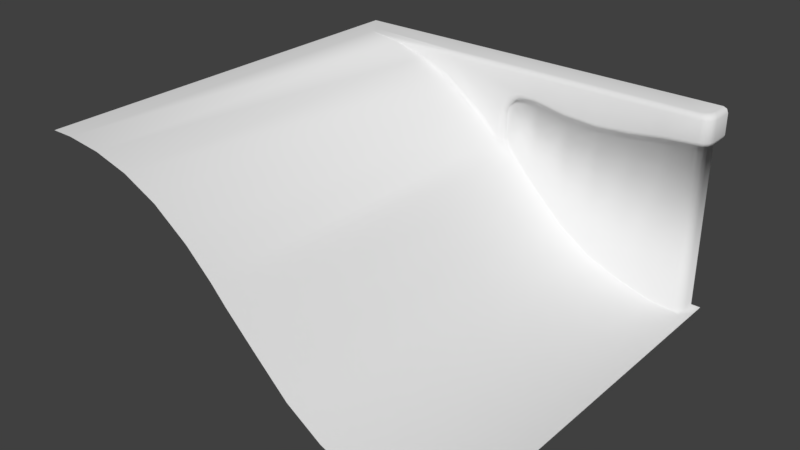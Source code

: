 # Source: WP_Slope3.blend  (saved by Blender 2.79.0; exported with 4.5.12 LTS)
import bpy
from mathutils import Matrix  # noqa: F401  (used for matrix-valued properties, if any)

bpy.ops.wm.read_factory_settings(use_empty=True)
scene = bpy.context.scene
scene.name = 'Scene'

# ---- collections
col_collection_1 = bpy.data.collections.new('Collection 1'); scene.collection.children.link(col_collection_1)

# ---- materials (node trees are filled in below, after node groups)
mat_wp_slope3m = bpy.data.materials.new('WP_Slope3M')
mat_wp_slope3m.alpha_threshold = 0.0
mat_wp_slope3m.use_transparent_shadow = False
mat_wp_slope3m.roughness = 0.5
mat_wp_slope3m.line_color = (0.0, 0.0, 0.0, 1.0)

# ---- material node trees

# ---- world
world_world = bpy.data.worlds.new('World'); scene.world = world_world
world_world.color = (0.05088, 0.05088, 0.05088)
world_world.use_sun_shadow = False
world_world.sun_shadow_jitter_overblur = 0.0
world_world.cycles.sampling_method = 'MANUAL'

# ---- meshes
me_wp_slope3 = bpy.data.meshes.new('WP_Slope3')
me_wp_slope3.from_pydata([(0.9535, 1.0, 0.0), (0.9535, 1.0, 0.8471), (1.0, 1.0, 0.8732), (0.9751, 1.0, 0.8471), (0.9927, 1.0, 0.8547), (1.0, 1.0, 0.9739), (0.9751, 1.0, 1.0), (0.9927, 1.0, 0.9924), (-1.0, 1.0, 1.0), (-0.8919, 0.8919, 1.0), (-0.2208, 0.8245, 0.7367), (-0.3886, 0.8245, 0.857), (0.4502, 0.8919, 0.8038), (0.618, 0.8919, 0.815), (0.1147, 0.8919, 0.4039), (0.2825, 0.8919, 0.2421), (0.4502, 0.8919, 0.131), (0.618, 0.8919, 0.06384), (0.7858, 0.8919, 0.01563), (-0.5564, 0.8245, 0.9354), (-0.7241, 0.8455, 0.9804), (-0.8919, 0.8455, 1.0), (0.1147, 0.8919, 0.8471), (0.2825, 0.8919, 0.815), (0.7858, 0.8919, 0.836), (-0.3886, 0.8703, 1.0), (-0.3886, 1.0, 1.0), (-0.8919, -1.0, 1.0), (-1.0, -1.0, 1.0), (0.9535, -1.0, 0.0), (-0.7241, -1.0, 0.9804), (-0.5564, -1.0, 0.9354), (-0.3886, -1.0, 0.857), (-0.2208, -1.0, 0.7367), (0.1147, -1.0, 0.4039), (0.2825, -1.0, 0.2421), (0.4502, -1.0, 0.131), (0.618, -1.0, 0.06384), (0.7858, -1.0, 0.01563), (-0.3886, 0.8527, 0.9924), (0.9031, 0.8919, 0.8471), (0.9535, 0.9423, 0.8471), (0.9283, 0.8987, 0.8471), (0.9468, 0.9171, 0.8471), (0.9496, 0.8455, 0.8732), (1.0, 0.8959, 0.8732), (0.9748, 0.8522, 0.8732), (0.9932, 0.8707, 0.8732), (0.9751, 0.9207, 0.8471), (0.9247, 0.8703, 0.8471), (0.9684, 0.8955, 0.8471), (0.9499, 0.8771, 0.8471), (0.9927, 0.9031, 0.8547), (0.9423, 0.8527, 0.8547), (0.986, 0.8779, 0.8547), (0.9675, 0.8595, 0.8547), (0.9496, 0.8455, 0.9739), (1.0, 0.8959, 0.9739), (0.9748, 0.8522, 0.9739), (0.9932, 0.8707, 0.9739), (0.9751, 0.9207, 1.0), (0.9262, 0.8703, 1.0), (0.9684, 0.8955, 1.0), (0.9499, 0.8771, 1.0), (0.9423, 0.8527, 0.9924), (0.9927, 0.9031, 0.9924), (0.9675, 0.8595, 0.9924), (0.986, 0.8779, 0.9924), (0.7858, 0.8199, 0.01563), (0.7858, 0.871, 0.01563), (0.7858, 0.8455, 0.01563), (0.618, 0.871, 0.06384), (0.618, 0.8199, 0.06384), (0.618, 0.8455, 0.06384), (0.4502, 0.871, 0.131), (0.4502, 0.8199, 0.131), (0.4502, 0.8455, 0.131), (0.2825, 0.871, 0.2421), (0.2825, 0.8199, 0.2421), (0.2825, 0.8455, 0.2421), (0.1147, 0.871, 0.4039), (0.1147, 0.8199, 0.4039), (0.1147, 0.8455, 0.4039), (0.9535, 0.8199, 0.0), (0.9535, 0.8455, -1.305e-11), (-0.01615, 0.8919, 0.5436), (-0.05307, 0.8919, 0.627), (-0.03461, 0.8919, 0.5692), (-0.04812, 0.8919, 0.5997), (-0.09262, -1.0, 0.616), (-0.02005, -1.0, 0.537), (-0.0717, -1.0, 0.5927), (-0.04098, -1.0, 0.5601), (-0.02005, 0.8199, 0.537), (-0.09262, 0.8245, 0.616), (-0.04098, 0.8222, 0.5601), (-0.0717, 0.8239, 0.5927), (-0.05208, 0.871, 0.6215), (-0.01032, 0.871, 0.5373), (-0.04542, 0.871, 0.5936), (-0.03092, 0.871, 0.564), (-0.01034, 0.8508, 0.5372), (-0.05813, 0.8528, 0.6211), (-0.0315, 0.8517, 0.5621), (-0.04904, 0.8525, 0.5923), (-0.05307, 0.8919, 0.7326), (0.06117, 0.8919, 0.8471), (-0.04748, 0.8919, 0.768), (-0.03125, 0.8919, 0.7999), (-0.00598, 0.8919, 0.8252), (0.02587, 0.8919, 0.8415), (0.06117, 0.8703, 0.8471), (-0.05307, 0.8707, 0.7326), (0.02587, 0.8704, 0.8415), (-0.00598, 0.8704, 0.8252), (-0.03125, 0.8705, 0.7999), (-0.04748, 0.8706, 0.768), (-0.06056, 0.8529, 0.7404), (0.05368, 0.8527, 0.8547), (-0.05497, 0.8528, 0.7757), (-0.03874, 0.8528, 0.8076), (-0.01347, 0.8528, 0.8329), (0.01838, 0.8528, 0.8491), (0.0356, 0.8455, 0.8732), (-0.07864, 0.8455, 0.7589), (-0.3886, 0.8455, 0.9739), (0.0002993, 0.8455, 0.8676), (-0.03155, 0.8455, 0.8513), (-0.05682, 0.8455, 0.8261), (-0.07305, 0.8455, 0.7942), (0.9031, 0.8919, 0.004665), (0.9535, 0.9423, -8.882e-15), (0.9535, 0.8711, -2.603e-11), (0.9283, 0.8987, 0.002332), (0.9468, 0.9171, 0.0006249), (-0.3886, 0.835, 0.8862), (-0.1912, 0.8455, 0.7414), (-0.0902, 0.8392, 0.6408), (-0.5357, 0.8392, 0.9402), (1.0, 1.0, 0.0), (1.0, -1.0, 0.0), (1.0, 0.8199, 0.0), (1.0, 0.8455, -1.305e-11), (1.0, 0.9423, -8.882e-15), (1.0, 0.8711, -2.603e-11), (0.7858, 1.0, 1.0), (0.618, 1.0, 1.0), (0.4502, 1.0, 1.0), (0.2825, 1.0, 1.0), (0.1147, 1.0, 1.0), (0.7858, 0.8703, 1.0), (0.618, 0.8703, 1.0), (0.4502, 0.8703, 1.0), (0.2825, 0.8703, 1.0), (0.1147, 0.8703, 1.0), (0.1147, 0.8527, 0.9924), (0.2825, 0.8527, 0.9924), (0.4502, 0.8527, 0.9924), (0.618, 0.8527, 0.9924), (0.7858, 0.8527, 0.9924), (0.1147, 0.8703, 0.8471), (0.2825, 0.8703, 0.815), (0.4502, 0.8703, 0.8038), (0.618, 0.8703, 0.815), (0.7858, 0.8703, 0.836), (0.1147, 0.8527, 0.8547), (0.2825, 0.8527, 0.8227), (0.4502, 0.8527, 0.8115), (0.618, 0.8527, 0.8227), (0.7858, 0.8527, 0.8436), (0.1147, 0.8455, 0.8732), (0.2825, 0.8455, 0.8411), (0.4502, 0.8455, 0.8299), (0.618, 0.8455, 0.8411), (0.7858, 0.8455, 0.8621), (0.1147, 0.8455, 0.9739), (0.2825, 0.8455, 0.9739), (0.4502, 0.8455, 0.9739), (0.618, 0.8455, 0.9739), (0.7858, 0.8455, 0.9739)], [], [(40, 24, 18, 130), (102, 137, 94), (155, 39, 125, 175), (30, 31, 19, 20), (65, 57, 5, 7), (45, 2, 5, 57), (71, 69, 18, 17), (27, 30, 20, 21), (37, 38, 68, 72), (101, 93, 81, 82), (32, 33, 10, 11), (25, 26, 8, 9), (136, 124, 125, 135), (33, 89, 94, 10), (154, 25, 39, 155), (31, 32, 11, 19), (112, 117, 102, 97), (34, 35, 78, 81), (35, 36, 75, 78), (36, 37, 72, 75), (60, 65, 7, 6), (80, 77, 15, 14), (77, 74, 16, 15), (74, 71, 17, 16), (38, 29, 83, 68), (9, 8, 21), (98, 80, 14, 85), (23, 22, 14, 15), (12, 23, 15, 16), (13, 12, 16, 17), (21, 8, 28, 27), (24, 13, 17, 18), (69, 132, 130, 18), (90, 34, 81, 93), (154, 149, 26, 25), (4, 2, 45, 52), (170, 123, 118, 165), (3, 4, 52, 48), (41, 1, 3, 48), (60, 61, 62), (62, 61, 63), (60, 6, 61), (45, 47, 54, 52), (47, 46, 55, 54), (46, 44, 53, 55), (52, 54, 50, 48), (54, 55, 51, 50), (55, 53, 49, 51), (48, 50, 43, 41), (50, 51, 42, 43), (51, 49, 40, 42), (57, 59, 47, 45), (59, 58, 46, 47), (58, 56, 44, 46), (65, 67, 59, 57), (67, 66, 58, 59), (66, 64, 56, 58), (60, 62, 67, 65), (62, 63, 66, 67), (63, 61, 64, 66), (69, 70, 84, 132), (70, 68, 83, 84), (165, 118, 111, 160), (80, 82, 79, 77), (82, 81, 78, 79), (77, 79, 76, 74), (79, 78, 75, 76), (74, 76, 73, 71), (76, 75, 72, 73), (71, 73, 70, 69), (73, 72, 68, 70), (98, 101, 82, 80), (175, 125, 123, 170), (102, 104, 99, 97), (104, 103, 100, 99), (103, 101, 98, 100), (94, 96, 104, 102), (96, 95, 103, 104), (95, 93, 101, 103), (97, 99, 88, 86), (99, 100, 87, 88), (100, 98, 85, 87), (89, 91, 96, 94), (91, 92, 95, 96), (92, 90, 93, 95), (86, 105, 112, 97), (129, 125, 124), (118, 122, 113, 111), (122, 121, 114, 113), (121, 120, 115, 114), (120, 119, 116, 115), (119, 117, 112, 116), (111, 113, 110, 106), (113, 114, 109, 110), (114, 115, 108, 109), (115, 116, 107, 108), (116, 112, 105, 107), (123, 126, 122, 118), (126, 127, 121, 122), (127, 128, 120, 121), (128, 129, 119, 120), (129, 124, 117, 119), (160, 111, 106, 22), (130, 132, 133), (133, 132, 134), (134, 132, 131), (41, 43, 134, 131), (43, 42, 133, 134), (42, 40, 130, 133), (41, 131, 0, 1), (107, 105, 108), (110, 109, 106), (88, 108, 105, 86), (87, 109, 108, 88), (85, 106, 109, 87), (22, 106, 85, 14), (137, 124, 136), (9, 21, 39, 25), (20, 125, 39, 21), (135, 125, 138), (20, 138, 125), (94, 137, 136, 10), (10, 136, 135, 11), (117, 124, 137, 102), (11, 135, 138, 19), (19, 138, 20), (29, 140, 141, 83), (131, 143, 139, 0), (83, 141, 142, 84), (84, 142, 144, 132), (132, 144, 143, 131), (49, 164, 24, 40), (164, 163, 13, 24), (163, 162, 12, 13), (162, 161, 23, 12), (161, 160, 22, 23), (56, 179, 174, 44), (179, 178, 173, 174), (178, 177, 172, 173), (177, 176, 171, 172), (176, 175, 170, 171), (53, 169, 164, 49), (169, 168, 163, 164), (168, 167, 162, 163), (167, 166, 161, 162), (166, 165, 160, 161), (44, 174, 169, 53), (174, 173, 168, 169), (173, 172, 167, 168), (172, 171, 166, 167), (171, 170, 165, 166), (61, 6, 145, 150), (150, 145, 146, 151), (151, 146, 147, 152), (152, 147, 148, 153), (153, 148, 149, 154), (61, 150, 159, 64), (150, 151, 158, 159), (151, 152, 157, 158), (152, 153, 156, 157), (153, 154, 155, 156), (64, 159, 179, 56), (159, 158, 178, 179), (158, 157, 177, 178), (157, 156, 176, 177), (156, 155, 175, 176), (123, 125, 126), (126, 125, 127), (127, 125, 128), (128, 125, 129)])
me_wp_slope3.polygons.foreach_set('use_smooth', [True] * 170)
_uv = me_wp_slope3.uv_layers.new(name='UVMap')
_uv.uv.foreach_set('vector', [0.6409, 0.857, 0.6077, 0.844, 0.6762, 0.6056, 0.7112, 0.6122, 0.3918, 0.8911, 0.3899, 0.9041, 0.3814, 0.9015, 0.3055, 0.6665, 0.1536, 0.6664, 0.1535, 0.6604, 0.3055, 0.6605, 0.6246, 0.6052, 0.5721, 0.6052, 0.5721, 0.05354, 0.6246, 0.0472, 0.2274, 0.7127, 0.2262, 0.7065, 0.2572, 0.7098, 0.2566, 0.7157, 0.2272, 0.6767, 0.2595, 0.6786, 0.2572, 0.7098, 0.2262, 0.7065, 0.6246, 0.9609, 0.6774, 0.9608, 0.6774, 0.9672, 0.6246, 0.9672, 0.6757, 0.6052, 0.6246, 0.6052, 0.6246, 0.0472, 0.6757, 0.0472, 0.118, 0.5511, 0.06519, 0.5511, 0.06519, 0.0009088, 0.118, 0.0009088, 0.3833, 0.9549, 0.3813, 0.9453, 0.4386, 0.9456, 0.4386, 0.9533, 0.5161, 0.6052, 0.4537, 0.6052, 0.4537, 0.05354, 0.5161, 0.05354, 0.5234, 0.03969, 0.5234, 0.00047, 0.7083, 0.0004779, 0.6757, 0.03316, 0.2134, 0.5904, 0.2473, 0.5957, 0.1535, 0.6604, 0.1533, 0.6336, 0.4537, 0.6052, 0.4004, 0.6052, 0.4004, 0.05354, 0.4537, 0.05354, 0.3712, 0.03938, 0.5234, 0.03969, 0.5234, 0.04549, 0.3712, 0.04518, 0.5721, 0.6052, 0.5161, 0.6052, 0.5161, 0.05354, 0.5721, 0.05354, 0.4231, 0.9114, 0.4209, 0.9177, 0.3918, 0.8911, 0.3963, 0.8867, 0.3039, 0.5511, 0.2334, 0.5511, 0.2334, 0.0009089, 0.3039, 0.0009089, 0.2334, 0.5511, 0.1726, 0.5511, 0.1726, 0.0009089, 0.2334, 0.0009089, 0.1726, 0.5511, 0.118, 0.5511, 0.118, 0.0009088, 0.1726, 0.0009089, 0.7296, 0.006273, 0.7242, 0.0005701, 0.7535, 0.000197, 0.7535, 0.006018, 0.4387, 0.961, 0.5091, 0.961, 0.5091, 0.9673, 0.4387, 0.9673, 0.5091, 0.961, 0.57, 0.9609, 0.57, 0.9672, 0.5091, 0.9673, 0.57, 0.9609, 0.6246, 0.9609, 0.6246, 0.9672, 0.57, 0.9672, 0.06519, 0.5511, 0.01424, 0.5511, 0.01424, 0.0009087, 0.06519, 0.0009088, 0.6757, 0.03316, 0.7083, 0.0004779, 0.6757, 0.0472, 0.3833, 0.9611, 0.4387, 0.961, 0.4387, 0.9673, 0.3807, 0.9674, 0.4631, 0.7959, 0.4117, 0.7912, 0.4487, 0.6624, 0.511, 0.6294, 0.5128, 0.8066, 0.4631, 0.7959, 0.511, 0.6294, 0.569, 0.6111, 0.5607, 0.8239, 0.5128, 0.8066, 0.569, 0.6111, 0.6234, 0.6056, 0.6757, 0.0472, 0.7083, 0.0004779, 0.7083, 0.6052, 0.6757, 0.6052, 0.6077, 0.844, 0.5607, 0.8239, 0.6234, 0.6056, 0.6762, 0.6056, 0.6774, 0.9608, 0.7283, 0.9608, 0.713, 0.9671, 0.6774, 0.9672, 0.3612, 0.5511, 0.3039, 0.5511, 0.3039, 0.0009089, 0.3612, 0.0009088, 0.3712, 0.03938, 0.3713, 0.000197, 0.5234, 0.00047, 0.5234, 0.03969, 0.7611, 0.899, 0.7668, 0.9005, 0.7592, 0.9296, 0.7544, 0.9258, 0.4932, 0.9446, 0.4693, 0.9449, 0.4745, 0.9387, 0.4935, 0.9386, 0.7557, 0.8977, 0.7611, 0.899, 0.7544, 0.9258, 0.7503, 0.9199, 0.7456, 0.9125, 0.7496, 0.8962, 0.7557, 0.8977, 0.7503, 0.9199, 0.7296, 0.006273, 0.7146, 0.02107, 0.7221, 0.008359, 0.7221, 0.008359, 0.7146, 0.02107, 0.7166, 0.01394, 0.7296, 0.006273, 0.7535, 0.006018, 0.7146, 0.02107, 0.7592, 0.9296, 0.7554, 0.9363, 0.7514, 0.932, 0.7544, 0.9258, 0.7554, 0.9363, 0.7495, 0.9413, 0.746, 0.9363, 0.7514, 0.932, 0.7495, 0.9413, 0.7419, 0.9436, 0.7391, 0.9379, 0.746, 0.9363, 0.7544, 0.9258, 0.7514, 0.932, 0.7472, 0.9264, 0.7503, 0.9199, 0.7514, 0.932, 0.746, 0.9363, 0.7415, 0.9309, 0.7472, 0.9264, 0.746, 0.9363, 0.7391, 0.9379, 0.7342, 0.9323, 0.7415, 0.9309, 0.7503, 0.9199, 0.7472, 0.9264, 0.7421, 0.9194, 0.7456, 0.9125, 0.7472, 0.9264, 0.7415, 0.9309, 0.7359, 0.9241, 0.7421, 0.9194, 0.7415, 0.9309, 0.7342, 0.9323, 0.7282, 0.9257, 0.7359, 0.9241, 0.2262, 0.7065, 0.2188, 0.7059, 0.2191, 0.6765, 0.2272, 0.6767, 0.2188, 0.7059, 0.2115, 0.7057, 0.2111, 0.6765, 0.2191, 0.6765, 0.2115, 0.7057, 0.2041, 0.7063, 0.2032, 0.6767, 0.2111, 0.6765, 0.2274, 0.7127, 0.2193, 0.712, 0.2188, 0.7059, 0.2262, 0.7065, 0.2193, 0.712, 0.211, 0.7121, 0.2115, 0.7057, 0.2188, 0.7059, 0.211, 0.7121, 0.2027, 0.7125, 0.2041, 0.7063, 0.2115, 0.7057, 0.7296, 0.006273, 0.7221, 0.008359, 0.7165, 0.002795, 0.7242, 0.0005701, 0.7221, 0.008359, 0.7166, 0.01394, 0.7109, 0.008479, 0.7165, 0.002795, 0.7166, 0.01394, 0.7146, 0.02107, 0.7089, 0.01615, 0.7109, 0.008479, 0.6774, 0.9608, 0.6774, 0.9531, 0.7283, 0.9531, 0.7283, 0.9608, 0.6774, 0.9531, 0.6774, 0.9454, 0.7283, 0.9453, 0.7283, 0.9531, 0.4935, 0.9386, 0.4745, 0.9387, 0.4769, 0.9327, 0.4934, 0.9328, 0.4387, 0.961, 0.4386, 0.9533, 0.5091, 0.9532, 0.5091, 0.961, 0.4386, 0.9533, 0.4386, 0.9456, 0.5091, 0.9455, 0.5091, 0.9532, 0.5091, 0.961, 0.5091, 0.9532, 0.57, 0.9532, 0.57, 0.9609, 0.5091, 0.9532, 0.5091, 0.9455, 0.57, 0.9455, 0.57, 0.9532, 0.57, 0.9609, 0.57, 0.9532, 0.6246, 0.9532, 0.6246, 0.9609, 0.57, 0.9532, 0.57, 0.9455, 0.6246, 0.9454, 0.6246, 0.9532, 0.6246, 0.9609, 0.6246, 0.9532, 0.6774, 0.9531, 0.6774, 0.9608, 0.6246, 0.9532, 0.6246, 0.9454, 0.6774, 0.9454, 0.6774, 0.9531, 0.3833, 0.9611, 0.3833, 0.9549, 0.4386, 0.9533, 0.4387, 0.961, 0.3055, 0.6605, 0.1535, 0.6604, 0.2817, 0.6302, 0.3055, 0.6302, 0.3918, 0.8911, 0.3852, 0.8835, 0.39, 0.8796, 0.3963, 0.8867, 0.3852, 0.8835, 0.3786, 0.8744, 0.3837, 0.8712, 0.39, 0.8796, 0.3734, 0.9553, 0.3833, 0.9549, 0.3833, 0.9611, 0.3731, 0.9611, 0.3814, 0.9015, 0.3779, 0.8925, 0.3852, 0.8835, 0.3918, 0.8911, 0.3779, 0.8925, 0.3712, 0.8805, 0.3786, 0.8744, 0.3852, 0.8835, 0.3719, 0.946, 0.3813, 0.9453, 0.3833, 0.9549, 0.3734, 0.9553, 0.3963, 0.8867, 0.39, 0.8796, 0.3965, 0.8769, 0.4024, 0.8832, 0.39, 0.8796, 0.3837, 0.8712, 0.39, 0.8688, 0.3965, 0.8769, 0.3731, 0.9611, 0.3833, 0.9611, 0.3807, 0.9674, 0.3712, 0.9675, 0.4004, 0.6052, 0.3908, 0.6052, 0.3908, 0.05373, 0.4004, 0.05354, 0.3908, 0.6052, 0.3772, 0.6052, 0.3772, 0.05424, 0.3908, 0.05373, 0.3708, 0.5511, 0.3612, 0.5511, 0.3612, 0.0009088, 0.3708, 0.000197, 0.4024, 0.8832, 0.4274, 0.9061, 0.4231, 0.9114, 0.3963, 0.8867, 0.2489, 0.6063, 0.1535, 0.6604, 0.2473, 0.5957, 0.4745, 0.9387, 0.4631, 0.9378, 0.4656, 0.9317, 0.4769, 0.9327, 0.4631, 0.9378, 0.4517, 0.9352, 0.4541, 0.9289, 0.4656, 0.9317, 0.4517, 0.9352, 0.4405, 0.931, 0.443, 0.9246, 0.4541, 0.9289, 0.4405, 0.931, 0.4302, 0.925, 0.4326, 0.9186, 0.443, 0.9246, 0.4302, 0.925, 0.4209, 0.9177, 0.4231, 0.9114, 0.4326, 0.9186, 0.4769, 0.9327, 0.4656, 0.9317, 0.4668, 0.925, 0.4773, 0.9262, 0.4656, 0.9317, 0.4541, 0.9289, 0.4562, 0.9224, 0.4668, 0.925, 0.4541, 0.9289, 0.443, 0.9246, 0.446, 0.9184, 0.4562, 0.9224, 0.443, 0.9246, 0.4326, 0.9186, 0.4364, 0.9128, 0.446, 0.9184, 0.4326, 0.9186, 0.4231, 0.9114, 0.4274, 0.9061, 0.4364, 0.9128, 0.4693, 0.9449, 0.4587, 0.9449, 0.4631, 0.9378, 0.4745, 0.9387, 0.4587, 0.9449, 0.4481, 0.9431, 0.4517, 0.9352, 0.4631, 0.9378, 0.4481, 0.9431, 0.438, 0.9391, 0.4405, 0.931, 0.4517, 0.9352, 0.438, 0.9391, 0.4289, 0.9334, 0.4302, 0.925, 0.4405, 0.931, 0.4289, 0.9334, 0.4207, 0.9262, 0.4209, 0.9177, 0.4302, 0.925, 0.4934, 0.9328, 0.4769, 0.9327, 0.4773, 0.9262, 0.4932, 0.9263, 0.713, 0.9671, 0.7283, 0.9608, 0.7207, 0.9692, 0.7207, 0.9692, 0.7283, 0.9608, 0.7263, 0.9747, 0.7263, 0.9747, 0.7283, 0.9608, 0.7283, 0.9824, 0.6636, 0.8636, 0.656, 0.8614, 0.7267, 0.6154, 0.7344, 0.6174, 0.656, 0.8614, 0.6485, 0.8592, 0.719, 0.6137, 0.7267, 0.6154, 0.6485, 0.8592, 0.6409, 0.857, 0.7112, 0.6122, 0.719, 0.6137, 0.6636, 0.8636, 0.7344, 0.6174, 0.7511, 0.6222, 0.6804, 0.8684, 0.3712, 0.7547, 0.3725, 0.7439, 0.3732, 0.7653, 0.3864, 0.7821, 0.3785, 0.7748, 0.3961, 0.7867, 0.385, 0.7057, 0.3732, 0.7653, 0.3725, 0.7439, 0.3813, 0.7132, 0.3915, 0.6979, 0.3785, 0.7748, 0.3732, 0.7653, 0.385, 0.7057, 0.399, 0.692, 0.3961, 0.7867, 0.3785, 0.7748, 0.3915, 0.6979, 0.4117, 0.7912, 0.3961, 0.7867, 0.399, 0.692, 0.4487, 0.6624, 0.2437, 0.5601, 0.2473, 0.5957, 0.2134, 0.5904, 0.6757, 0.03316, 0.6757, 0.0472, 0.5234, 0.04549, 0.5234, 0.03969, 0.05116, 0.6655, 0.1535, 0.6604, 0.1536, 0.6664, 0.000197, 0.673, 0.1533, 0.6336, 0.1535, 0.6604, 0.1076, 0.6512, 0.05116, 0.6655, 0.1076, 0.6512, 0.1535, 0.6604, 0.2421, 0.5515, 0.2437, 0.5601, 0.2134, 0.5904, 0.203, 0.5871, 0.203, 0.5871, 0.2134, 0.5904, 0.1533, 0.6336, 0.1529, 0.6242, 0.4209, 0.9177, 0.4207, 0.9262, 0.3899, 0.9041, 0.3918, 0.8911, 0.1529, 0.6242, 0.1533, 0.6336, 0.1076, 0.6512, 0.1005, 0.6476, 0.1005, 0.6476, 0.1076, 0.6512, 0.05116, 0.6655, 0.01424, 0.5511, 0.000197, 0.5511, 0.0001987, 0.0009087, 0.01424, 0.0009087, 0.7283, 0.9824, 0.7424, 0.9824, 0.7424, 0.9998, 0.7284, 0.9998, 0.7283, 0.9453, 0.7424, 0.9453, 0.7424, 0.9531, 0.7283, 0.9531, 0.7283, 0.9531, 0.7424, 0.9531, 0.7424, 0.9608, 0.7283, 0.9608, 0.7283, 0.9608, 0.7424, 0.9608, 0.7424, 0.9824, 0.7283, 0.9824, 0.7342, 0.9323, 0.6929, 0.9309, 0.6932, 0.9245, 0.7282, 0.9257, 0.6929, 0.9309, 0.6426, 0.9283, 0.6429, 0.9219, 0.6932, 0.9245, 0.6426, 0.9283, 0.5933, 0.927, 0.5932, 0.9206, 0.6429, 0.9219, 0.5933, 0.927, 0.5443, 0.9286, 0.5439, 0.9222, 0.5932, 0.9206, 0.5443, 0.9286, 0.4934, 0.9328, 0.4932, 0.9263, 0.5439, 0.9222, 0.2041, 0.7063, 0.1552, 0.7102, 0.1531, 0.6763, 0.2032, 0.6767, 0.1552, 0.7102, 0.1045, 0.7136, 0.1018, 0.6733, 0.1531, 0.6763, 0.1045, 0.7136, 0.05368, 0.7169, 0.05077, 0.6733, 0.1018, 0.6733, 0.05368, 0.7169, 0.002881, 0.7203, 0.000197, 0.6801, 0.05077, 0.6733, 0.3561, 0.6605, 0.3055, 0.6605, 0.3055, 0.6302, 0.3561, 0.6205, 0.7391, 0.9379, 0.6929, 0.9367, 0.6929, 0.9309, 0.7342, 0.9323, 0.6929, 0.9367, 0.6426, 0.934, 0.6426, 0.9283, 0.6929, 0.9309, 0.6426, 0.934, 0.5933, 0.9326, 0.5933, 0.927, 0.6426, 0.9283, 0.5933, 0.9326, 0.5443, 0.9342, 0.5443, 0.9286, 0.5933, 0.927, 0.5443, 0.9342, 0.4935, 0.9386, 0.4934, 0.9328, 0.5443, 0.9286, 0.7419, 0.9436, 0.6932, 0.9426, 0.6929, 0.9367, 0.7391, 0.9379, 0.6932, 0.9426, 0.6429, 0.9399, 0.6426, 0.934, 0.6929, 0.9367, 0.6429, 0.9399, 0.5933, 0.9385, 0.5933, 0.9326, 0.6426, 0.934, 0.5933, 0.9385, 0.544, 0.94, 0.5443, 0.9342, 0.5933, 0.9326, 0.544, 0.94, 0.4932, 0.9446, 0.4935, 0.9386, 0.5443, 0.9342, 0.7146, 0.02107, 0.7535, 0.006018, 0.7538, 0.06333, 0.7145, 0.06337, 0.7145, 0.06337, 0.7538, 0.06333, 0.7538, 0.1141, 0.7145, 0.1141, 0.7145, 0.1141, 0.7538, 0.1141, 0.7538, 0.1649, 0.7145, 0.1649, 0.7145, 0.1649, 0.7538, 0.1649, 0.7538, 0.2157, 0.7145, 0.2157, 0.7145, 0.2157, 0.7538, 0.2157, 0.7538, 0.2664, 0.7145, 0.2664, 0.7146, 0.02107, 0.7145, 0.06337, 0.7087, 0.06336, 0.7089, 0.01615, 0.7145, 0.06337, 0.7145, 0.1141, 0.7087, 0.1141, 0.7087, 0.06336, 0.7145, 0.1141, 0.7145, 0.1649, 0.7087, 0.1649, 0.7087, 0.1141, 0.7145, 0.1649, 0.7145, 0.2157, 0.7087, 0.2157, 0.7087, 0.1649, 0.7145, 0.2157, 0.7145, 0.2664, 0.7087, 0.2664, 0.7087, 0.2157, 0.2027, 0.7125, 0.1556, 0.7162, 0.1552, 0.7102, 0.2041, 0.7063, 0.1556, 0.7162, 0.1049, 0.7196, 0.1045, 0.7136, 0.1552, 0.7102, 0.1049, 0.7196, 0.05408, 0.723, 0.05368, 0.7169, 0.1045, 0.7136, 0.05408, 0.723, 0.003283, 0.7263, 0.002881, 0.7203, 0.05368, 0.7169, 0.3561, 0.6665, 0.3055, 0.6665, 0.3055, 0.6605, 0.3561, 0.6605, 0.2817, 0.6302, 0.1535, 0.6604, 0.271, 0.6285, 0.271, 0.6285, 0.1535, 0.6604, 0.2614, 0.6236, 0.2614, 0.6236, 0.1535, 0.6604, 0.2538, 0.6159, 0.2538, 0.6159, 0.1535, 0.6604, 0.2489, 0.6063])
me_wp_slope3.materials.append(mat_wp_slope3m)
me_wp_slope3.use_remesh_preserve_volume = False
me_wp_slope3.use_remesh_preserve_attributes = False
me_wp_slope3.use_mirror_vertex_groups = False
me_wp_slope3.update()

# ---- objects
ob_wp_slope3 = bpy.data.objects.new('WP_Slope3', me_wp_slope3)

# ---- transforms, parenting, visibility, modifiers, constraints
ob_wp_slope3.location = (0.0, 0.0, 0.0)
ob_wp_slope3.lock_rotations_4d = False
ob_wp_slope3.empty_display_type = 'ARROWS'
ob_wp_slope3.lineart.crease_threshold = 0.0

# ---- collection membership
col_collection_1.objects.link(ob_wp_slope3)

# ---- scene / render settings (as saved in the file)
scene.frame_start = 1; scene.frame_end = 250; scene.frame_set(3)
scene.render.engine = 'BLENDER_EEVEE_NEXT'
scene.render.resolution_percentage = 50
scene.render.dither_intensity = 0.0
scene.cycles.use_denoising = False
scene.cycles.samples = 128
scene.cycles.sampling_pattern = 'TABULATED_SOBOL'
scene.cycles.use_adaptive_sampling = False
scene.cycles.use_light_tree = False
scene.cycles.blur_glossy = 0.0
scene.cycles.sample_clamp_indirect = 0.0
scene.view_settings.view_transform = 'Standard'
bpy.context.view_layer.update()

# ---- added for rendering (the .blend has no active camera and no usable light): camera, sun
cam_auto = bpy.data.cameras.new('AutoCamera')
cam_auto.lens = 50.0
cam_auto.sensor_width = 36.0
cam_auto.clip_end = 1000.0
ob_auto_camera = bpy.data.objects.new('AutoCamera', cam_auto)
scene.collection.objects.link(ob_auto_camera)
ob_auto_camera.location = (2.77567, -3.33081, 2.72054)
ob_auto_camera.rotation_euler = (1.09748, -7.21219e-08, 0.694738)
scene.camera = ob_auto_camera
light_auto_sun = bpy.data.lights.new('AutoSun', 'SUN')
light_auto_sun.energy = 3.0
light_auto_sun.angle = 0.0523599
ob_auto_sun = bpy.data.objects.new('AutoSun', light_auto_sun)
scene.collection.objects.link(ob_auto_sun)
ob_auto_sun.rotation_euler = (0.872665, 0.174533, 0.523599)
bpy.context.view_layer.update()
